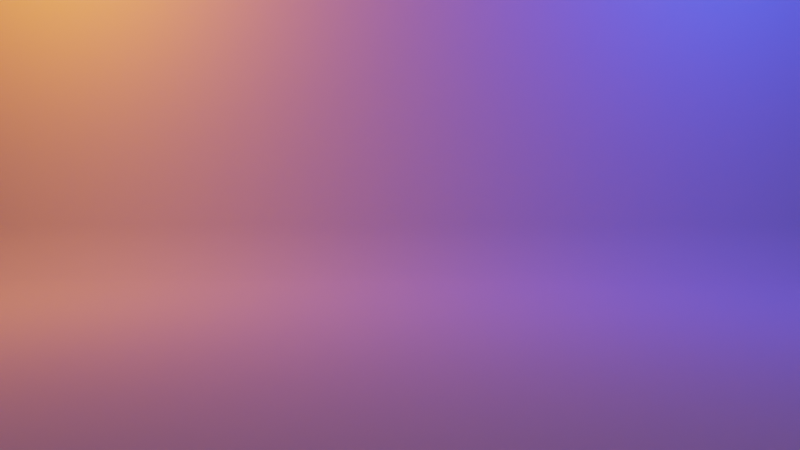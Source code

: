 # Source: animation_nodes_setup.blend  (saved by Blender 2.82.7; exported with 4.5.12 LTS)
import bpy
from mathutils import Matrix  # noqa: F401  (used for matrix-valued properties, if any)

bpy.ops.wm.read_factory_settings(use_empty=True)
scene = bpy.context.scene
scene.name = 'Scene'

# ---- collections
col_collection = bpy.data.collections.new('Collection'); scene.collection.children.link(col_collection)
col_animation_nodes_object_container = bpy.data.collections.new('Animation Nodes Object Container'); scene.collection.children.link(col_animation_nodes_object_container)

# ---- materials (node trees are filled in below, after node groups)
mat_material_001 = bpy.data.materials.new('Material.001')
mat_material_001.use_transparent_shadow = False
mat_material_001.use_raytrace_refraction = True
mat_material_001.use_screen_refraction = True
mat_material_001.thickness_mode = 'SLAB'

# ---- material node trees
mat_material_001.use_nodes = True; mat_material_001.node_tree.nodes.clear()
_N = mat_material_001.node_tree.nodes; _L = mat_material_001.node_tree.links
n0 = _N.new('ShaderNodeOutputMaterial'); n0.name = 'Material Output'; n0.location = (353, 300)
n1 = _N.new('ShaderNodeTexCoord'); n1.name = 'Texture Coordinate'; n1.location = (-974, 270)
n2 = _N.new('ShaderNodeTexNoise'); n2.name = 'Noise Texture'; n2.location = (-550, 265)
n2.inputs[2].default_value = 1.9
n3 = _N.new('ShaderNodeTexNoise'); n3.name = 'Noise Texture.001'; n3.location = (-390, 269)
n3.inputs[2].default_value = 6.0
n4 = _N.new('ShaderNodeBsdfPrincipled'); n4.name = 'Principled BSDF'; n4.location = (63, 300)
n4.distribution = 'GGX'
n4.subsurface_method = 'BURLEY'
n4.inputs[2].default_value = 0.2182
n4.inputs[3].default_value = 1.1
n4.inputs[18].default_value = 0.5
n4.inputs[27].default_value = (0.0, 0.0, 0.0, 1.0)
n4.inputs[28].default_value = 1.0
n5 = _N.new('ShaderNodeMapping'); n5.name = 'Mapping'; n5.location = (-748, 269)
n6 = _N.new('ShaderNodeValToRGB'); n6.name = 'ColorRamp'; n6.location = (-221, 270)
n6.color_ramp.interpolation = 'CONSTANT'
while len(n6.color_ramp.elements) > 1: n6.color_ramp.elements.remove(n6.color_ramp.elements[-1])
n6.color_ramp.elements[0].position = 0.1977; n6.color_ramp.elements[0].color = (0.0, 0.0, 0.0, 1.0)
_e = n6.color_ramp.elements.new(0.4773); _e.color = (0.8601, 0.0, 1.0, 1.0)
_L.new(n2.outputs[0], n3.inputs[0])
_L.new(n5.outputs[0], n2.inputs[0])
_L.new(n3.outputs[0], n6.inputs[0])
_L.new(n4.outputs[0], n0.inputs[0])
_L.new(n1.outputs[3], n5.inputs[0])
_L.new(n6.outputs[0], n4.inputs[0])
n0.is_active_output = True

# ---- world
world_world = bpy.data.worlds.new('World'); scene.world = world_world
world_world.use_nodes = True; world_world.node_tree.nodes.clear()
_N = world_world.node_tree.nodes; _L = world_world.node_tree.links
n0 = _N.new('ShaderNodeOutputWorld'); n0.name = 'World Output'; n0.location = (300, 300)
n1 = _N.new('ShaderNodeBackground'); n1.name = 'Background'; n1.location = (10, 300)
n1.inputs[0].default_value = (0.05088, 0.05088, 0.05088, 1.0)
_L.new(n1.outputs[0], n0.inputs[0])
n0.is_active_output = True
world_world.color = (0.05088, 0.05088, 0.05088)
world_world.use_sun_shadow = False
world_world.sun_shadow_jitter_overblur = 0.0

# ---- cameras
cam_camera_001 = bpy.data.cameras.new('Camera.001')

# ---- lights
light_light = bpy.data.lights.new('Light', 'POINT')
light_light.color = (1.0, 0.203, 0.0)
light_light.transmission_factor = 0.0
light_light.energy = 1000.0
light_light.shadow_soft_size = 0.1
light_light.shadow_maximum_resolution = 0.006
light_light.use_absolute_resolution = True
light_light_001 = bpy.data.lights.new('Light.001', 'POINT')
light_light_001.color = (0.0, 0.03304, 1.0)
light_light_001.transmission_factor = 0.0
light_light_001.energy = 1000.0
light_light_001.shadow_soft_size = 0.1
light_light_001.shadow_maximum_resolution = 0.006
light_light_001.use_absolute_resolution = True

# ---- meshes
me_plane = bpy.data.meshes.new('Plane')
me_plane.from_pydata([(-1.0, -1.0, 0.0), (1.0, -1.0, 0.0), (-1.0, 1.0, 1.005), (1.0, 1.0, 1.005), (-1.0, 0.8345, 0.0), (-1.0, 1.0, 0.1655), (-1.0, 0.8633, 0.002514), (-1.0, 0.8911, 0.009979), (-1.0, 0.9173, 0.02217), (-1.0, 0.9409, 0.03871), (-1.0, 0.9613, 0.05911), (-1.0, 0.9778, 0.08274), (-1.0, 0.99, 0.1089), (-1.0, 0.9975, 0.1367), (1.0, 1.0, 0.1655), (1.0, 0.8345, 0.0), (1.0, 0.9975, 0.1367), (1.0, 0.99, 0.1089), (1.0, 0.9778, 0.08274), (1.0, 0.9613, 0.05911), (1.0, 0.9409, 0.03871), (1.0, 0.9173, 0.02217), (1.0, 0.8911, 0.009979), (1.0, 0.8633, 0.002514)], [], [(5, 14, 3, 2), (14, 5, 13, 16), (16, 13, 12, 17), (17, 12, 11, 18), (18, 11, 10, 19), (19, 10, 9, 20), (20, 9, 8, 21), (21, 8, 7, 22), (22, 7, 6, 23), (23, 6, 4, 15), (0, 1, 15, 4)])
me_plane.polygons.foreach_set('use_smooth', [True] * 11)
_uv = me_plane.uv_layers.new(name='UVMap')
_uv.uv.foreach_set('vector', [0.0, 1.0, 1.0, 1.0, 1.0, 1.0, 0.0, 1.0, 1.0, 1.0, 0.0, 1.0, 0.0, 1.0, 1.0, 1.0, 1.0, 1.0, 0.0, 1.0, 0.0, 1.0, 1.0, 1.0, 1.0, 1.0, 0.0, 1.0, 0.0, 1.0, 1.0, 1.0, 1.0, 1.0, 0.0, 1.0, 0.0, 1.0, 1.0, 1.0, 1.0, 1.0, 0.0, 1.0, 0.0, 0.9704, 1.0, 0.9704, 1.0, 0.9704, 0.0, 0.9704, 0.0, 0.9586, 1.0, 0.9586, 1.0, 0.9586, 0.0, 0.9586, 0.0, 0.9456, 1.0, 0.9456, 1.0, 0.9456, 0.0, 0.9456, 0.0, 0.9316, 1.0, 0.9316, 1.0, 0.9316, 0.0, 0.9316, 0.0, 0.9173, 1.0, 0.9173, 0.0, 0.0, 1.0, 0.0, 1.0, 0.9173, 0.0, 0.9173])
me_plane.use_remesh_fix_poles = True
me_plane.use_remesh_preserve_attributes = False
me_plane.use_mirror_vertex_groups = False
me_plane.update()

# ---- objects
ob_light = bpy.data.objects.new('Light', light_light)
ob_plane = bpy.data.objects.new('Plane', me_plane)
ob_light_001 = bpy.data.objects.new('Light.001', light_light_001)
ob_camera = bpy.data.objects.new('Camera', cam_camera_001)
ob_mball = bpy.data.objects.new('Mball', None)
ob_mball_001 = bpy.data.objects.new('Mball.001', None)
ob_mball_002 = bpy.data.objects.new('Mball.002', None)
ob_mball_003 = bpy.data.objects.new('Mball.003', None)
ob_mball_004 = bpy.data.objects.new('Mball.004', None)
ob_mball_005 = bpy.data.objects.new('Mball.005', None)
ob_mball_006 = bpy.data.objects.new('Mball.006', None)
ob_mball_007 = bpy.data.objects.new('Mball.007', None)
ob_mball_008 = bpy.data.objects.new('Mball.008', None)
ob_mball_009 = bpy.data.objects.new('Mball.009', None)
ob_mball_010 = bpy.data.objects.new('Mball.010', None)
ob_mball_011 = bpy.data.objects.new('Mball.011', None)
ob_mball_012 = bpy.data.objects.new('Mball.012', None)
ob_mball_013 = bpy.data.objects.new('Mball.013', None)
ob_mball_014 = bpy.data.objects.new('Mball.014', None)
ob_mball_015 = bpy.data.objects.new('Mball.015', None)
ob_mball_016 = bpy.data.objects.new('Mball.016', None)
ob_mball_017 = bpy.data.objects.new('Mball.017', None)
ob_mball_018 = bpy.data.objects.new('Mball.018', None)
ob_mball_019 = bpy.data.objects.new('Mball.019', None)
ob_mball_020 = bpy.data.objects.new('Mball.020', None)

# ---- transforms, parenting, visibility, modifiers, constraints
ob_light.location = (-5.117, 2.023, 5.904)
ob_light.rotation_euler = (0.6503, 0.05522, 1.866)
ob_light.lock_rotations_4d = False
ob_light.empty_display_type = 'ARROWS'
ob_light.color = (0.0, 0.0, 0.0, 0.0)
ob_light.lineart.crease_threshold = 0.0
ob_plane.location = (0.0, 0.0, 0.0)
ob_plane.scale = (7.137, 4.884, 4.884)
ob_plane.lineart.crease_threshold = 0.0
ob_light_001.location = (4.864, 2.023, 5.904)
ob_light_001.rotation_euler = (0.6503, 0.05522, 1.866)
ob_light_001.lock_rotations_4d = False
ob_light_001.empty_display_type = 'ARROWS'
ob_light_001.color = (0.0, 0.0, 0.0, 0.0)
ob_light_001.lineart.crease_threshold = 0.0
ob_camera.location = (3.582e-16, -12.79, 2.741)
ob_camera.rotation_euler = (1.461, 2.451e-16, 1.963e-16)
ob_camera.lineart.crease_threshold = 0.0
ob_mball.location = (-0.252, 0.02144, -1.498)
ob_mball.scale = (0.7154, 0.7154, 0.7154)
ob_mball.empty_image_offset = (0.0, 0.0)
ob_mball.lineart.crease_threshold = 0.0
ob_mball_001.location = (-1.882, -1.071, 0.9723)
ob_mball_001.scale = (0.8395, 0.9525, 0.5319)
ob_mball_001.empty_image_offset = (0.0, 0.0)
ob_mball_001.lineart.crease_threshold = 0.0
ob_mball_002.location = (-0.03155, 0.3663, 2.147)
ob_mball_002.scale = (0.6101, 0.9456, 1.245)
ob_mball_002.empty_image_offset = (0.0, 0.0)
ob_mball_002.lineart.crease_threshold = 0.0
ob_mball_003.location = (1.965, 1.043, 1.762)
ob_mball_003.scale = (0.6193, 0.5127, 0.5319)
ob_mball_003.empty_image_offset = (0.0, 0.0)
ob_mball_003.lineart.crease_threshold = 0.0
ob_mball_004.location = (0.8356, 1.155, 0.6119)
ob_mball_004.scale = (1.097, 0.5227, 1.195)
ob_mball_004.empty_image_offset = (0.0, 0.0)
ob_mball_004.lineart.crease_threshold = 0.0
ob_mball_005.location = (-1.473, -1.543, 2.77)
ob_mball_005.scale = (0.5456, 0.9025, 0.7657)
ob_mball_005.empty_image_offset = (0.0, 0.0)
ob_mball_005.lineart.crease_threshold = 0.0
ob_mball_006.location = (-0.1579, 0.2765, 1.289)
ob_mball_006.scale = (1.023, 0.6161, 0.5758)
ob_mball_006.empty_image_offset = (0.0, 0.0)
ob_mball_006.lineart.crease_threshold = 0.0
ob_mball_007.location = (-1.7, -0.4558, 2.587)
ob_mball_007.scale = (0.5382, 0.6935, 0.928)
ob_mball_007.empty_image_offset = (0.0, 0.0)
ob_mball_007.lineart.crease_threshold = 0.0
ob_mball_008.location = (-1.159, 0.2205, 1.829)
ob_mball_008.scale = (0.5347, 0.7665, 0.5344)
ob_mball_008.empty_image_offset = (0.0, 0.0)
ob_mball_008.lineart.crease_threshold = 0.0
ob_mball_009.location = (0.8334, 0.2485, 0.9758)
ob_mball_009.scale = (0.6528, 0.959, 0.6592)
ob_mball_009.empty_image_offset = (0.0, 0.0)
ob_mball_009.lineart.crease_threshold = 0.0
ob_mball_010.location = (1.494, -0.7839, 2.263)
ob_mball_010.scale = (0.687, 0.8426, 0.6717)
ob_mball_010.empty_image_offset = (0.0, 0.0)
ob_mball_010.lineart.crease_threshold = 0.0
ob_mball_011.location = (0.2336, 0.08452, 1.905)
ob_mball_011.scale = (0.6918, 0.8847, 0.7456)
ob_mball_011.empty_image_offset = (0.0, 0.0)
ob_mball_011.lineart.crease_threshold = 0.0
ob_mball_012.location = (0.5781, -1.697, 2.168)
ob_mball_012.scale = (0.6356, 0.5712, 0.8365)
ob_mball_012.empty_image_offset = (0.0, 0.0)
ob_mball_012.lineart.crease_threshold = 0.0
ob_mball_013.location = (-0.2068, 3.191, 2.599)
ob_mball_013.scale = (0.8383, 0.8405, 0.765)
ob_mball_013.empty_image_offset = (0.0, 0.0)
ob_mball_013.lineart.crease_threshold = 0.0
ob_mball_014.location = (0.002949, 2.215, 1.992)
ob_mball_014.scale = (0.6796, 0.7681, 0.8827)
ob_mball_014.empty_image_offset = (0.0, 0.0)
ob_mball_014.lineart.crease_threshold = 0.0
ob_mball_015.location = (-1.63, 2.524, 1.412)
ob_mball_015.scale = (0.6787, 0.7829, 1.289)
ob_mball_015.empty_image_offset = (0.0, 0.0)
ob_mball_015.lineart.crease_threshold = 0.0
ob_mball_016.location = (1.446, 1.945, 1.761)
ob_mball_016.scale = (0.526, 0.6135, 0.6324)
ob_mball_016.empty_image_offset = (0.0, 0.0)
ob_mball_016.lineart.crease_threshold = 0.0
ob_mball_017.location = (0.2726, 0.3333, 1.933)
ob_mball_017.scale = (0.7125, 0.9295, 0.8333)
ob_mball_017.empty_image_offset = (0.0, 0.0)
ob_mball_017.lineart.crease_threshold = 0.0
ob_mball_018.location = (-1.647, -0.2408, 2.244)
ob_mball_018.scale = (0.6138, 0.9205, 0.7222)
ob_mball_018.empty_image_offset = (0.0, 0.0)
ob_mball_018.lineart.crease_threshold = 0.0
ob_mball_019.location = (-0.2504, -0.763, 1.842)
ob_mball_019.scale = (1.232, 1.266, 0.5401)
ob_mball_019.empty_image_offset = (0.0, 0.0)
ob_mball_019.lineart.crease_threshold = 0.0
ob_mball_020.location = (0.4034, -1.603, 2.029)
ob_mball_020.scale = (0.5697, 0.9428, 1.471)
ob_mball_020.empty_image_offset = (0.0, 0.0)
ob_mball_020.lineart.crease_threshold = 0.0

# ---- collection membership
col_collection.objects.link(ob_light)
col_collection.objects.link(ob_plane)
col_collection.objects.link(ob_light_001)
col_collection.objects.link(ob_camera)
col_collection.objects.link(ob_mball)
col_animation_nodes_object_container.objects.link(ob_mball_001)
col_animation_nodes_object_container.objects.link(ob_mball_002)
col_animation_nodes_object_container.objects.link(ob_mball_003)
col_animation_nodes_object_container.objects.link(ob_mball_004)
col_animation_nodes_object_container.objects.link(ob_mball_005)
col_animation_nodes_object_container.objects.link(ob_mball_006)
col_animation_nodes_object_container.objects.link(ob_mball_007)
col_animation_nodes_object_container.objects.link(ob_mball_008)
col_animation_nodes_object_container.objects.link(ob_mball_009)
col_animation_nodes_object_container.objects.link(ob_mball_010)
col_animation_nodes_object_container.objects.link(ob_mball_011)
col_animation_nodes_object_container.objects.link(ob_mball_012)
col_animation_nodes_object_container.objects.link(ob_mball_013)
col_animation_nodes_object_container.objects.link(ob_mball_014)
col_animation_nodes_object_container.objects.link(ob_mball_015)
col_animation_nodes_object_container.objects.link(ob_mball_016)
col_animation_nodes_object_container.objects.link(ob_mball_017)
col_animation_nodes_object_container.objects.link(ob_mball_018)
col_animation_nodes_object_container.objects.link(ob_mball_019)
col_animation_nodes_object_container.objects.link(ob_mball_020)

# ---- scene / render settings (as saved in the file)
scene.camera = ob_camera
scene.frame_start = 1; scene.frame_end = 125; scene.frame_set(22)
scene.render.engine = 'BLENDER_EEVEE_NEXT'
scene.render.image_settings.file_format = 'FFMPEG'
scene.render.image_settings.color_mode = 'RGB'
scene.render.fps = 25
scene.cycles.use_denoising = False
scene.cycles.samples = 128
scene.cycles.sampling_pattern = 'TABULATED_SOBOL'
scene.cycles.use_adaptive_sampling = False
scene.cycles.use_light_tree = False
scene.eevee.taa_render_samples = 16
scene.eevee.use_raytracing = True
scene.view_settings.view_transform = 'Filmic'
bpy.context.view_layer.update()
